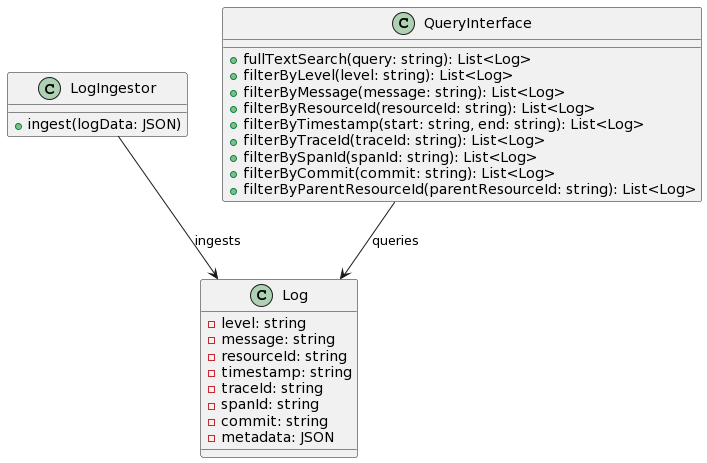

The diagram above was rendered by PlantUML. Its source (embedded in the PNG):
@startuml
class LogIngestor {
    + ingest(logData: JSON)
}

class QueryInterface {
    + fullTextSearch(query: string): List<Log>
    + filterByLevel(level: string): List<Log>
    + filterByMessage(message: string): List<Log>
    + filterByResourceId(resourceId: string): List<Log>
    + filterByTimestamp(start: string, end: string): List<Log>
    + filterByTraceId(traceId: string): List<Log>
    + filterBySpanId(spanId: string): List<Log>
    + filterByCommit(commit: string): List<Log>
    + filterByParentResourceId(parentResourceId: string): List<Log>
}

class Log {
    - level: string
    - message: string
    - resourceId: string
    - timestamp: string
    - traceId: string
    - spanId: string
    - commit: string
    - metadata: JSON
}

LogIngestor --> Log : ingests
QueryInterface --> Log : queries
@enduml